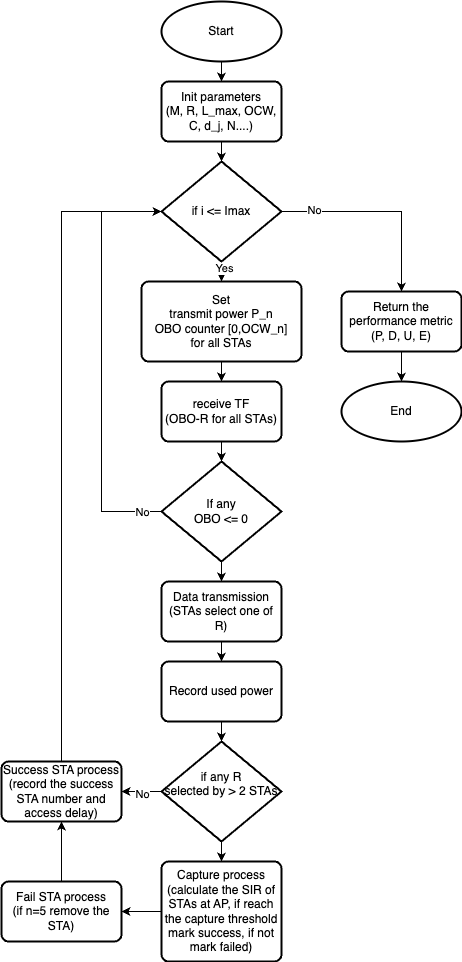

The diagram above was exported from draw.io. Its source (the exported page's mxGraphModel, read from the mxfile embedded in the PNG):
<mxGraphModel dx="954" dy="509" grid="1" gridSize="10" guides="1" tooltips="1" connect="1" arrows="1" fold="1" page="1" pageScale="1" pageWidth="827" pageHeight="1169" math="0" shadow="0">
  <root>
    <mxCell id="0" />
    <mxCell id="1" parent="0" />
    <mxCell id="YRensuKjwl-xwHQooEPK-42" style="edgeStyle=orthogonalEdgeStyle;rounded=0;orthogonalLoop=1;jettySize=auto;html=1;exitX=0.5;exitY=1;exitDx=0;exitDy=0;exitPerimeter=0;entryX=0.5;entryY=0;entryDx=0;entryDy=0;" edge="1" parent="1" source="YRensuKjwl-xwHQooEPK-2" target="YRensuKjwl-xwHQooEPK-5">
      <mxGeometry relative="1" as="geometry" />
    </mxCell>
    <mxCell id="YRensuKjwl-xwHQooEPK-2" value="Start" style="strokeWidth=2;html=1;shape=mxgraph.flowchart.start_1;whiteSpace=wrap;" vertex="1" parent="1">
      <mxGeometry x="360" y="140" width="120" height="60" as="geometry" />
    </mxCell>
    <mxCell id="YRensuKjwl-xwHQooEPK-50" style="edgeStyle=orthogonalEdgeStyle;rounded=0;orthogonalLoop=1;jettySize=auto;html=1;exitX=0.5;exitY=1;exitDx=0;exitDy=0;entryX=0.5;entryY=0;entryDx=0;entryDy=0;entryPerimeter=0;" edge="1" parent="1" source="YRensuKjwl-xwHQooEPK-5" target="YRensuKjwl-xwHQooEPK-12">
      <mxGeometry relative="1" as="geometry" />
    </mxCell>
    <mxCell id="YRensuKjwl-xwHQooEPK-5" value="Init parameters&lt;br&gt;(M, R, L_max, OCW, C, d_j, N....)" style="rounded=1;whiteSpace=wrap;html=1;absoluteArcSize=1;arcSize=14;strokeWidth=2;" vertex="1" parent="1">
      <mxGeometry x="360" y="220" width="120" height="60" as="geometry" />
    </mxCell>
    <mxCell id="YRensuKjwl-xwHQooEPK-47" style="edgeStyle=orthogonalEdgeStyle;rounded=0;orthogonalLoop=1;jettySize=auto;html=1;exitX=0.5;exitY=1;exitDx=0;exitDy=0;entryX=0.5;entryY=0;entryDx=0;entryDy=0;" edge="1" parent="1" source="YRensuKjwl-xwHQooEPK-7" target="YRensuKjwl-xwHQooEPK-14">
      <mxGeometry relative="1" as="geometry" />
    </mxCell>
    <mxCell id="YRensuKjwl-xwHQooEPK-7" value="Set &lt;br&gt;transmit power P_n&lt;br&gt;OBO counter [0,OCW_n]&lt;br&gt;for all STAs" style="rounded=1;whiteSpace=wrap;html=1;absoluteArcSize=1;arcSize=14;strokeWidth=2;" vertex="1" parent="1">
      <mxGeometry x="340" y="420" width="160" height="80" as="geometry" />
    </mxCell>
    <mxCell id="YRensuKjwl-xwHQooEPK-48" style="edgeStyle=orthogonalEdgeStyle;rounded=0;orthogonalLoop=1;jettySize=auto;html=1;exitX=0.5;exitY=1;exitDx=0;exitDy=0;exitPerimeter=0;entryX=0.5;entryY=0;entryDx=0;entryDy=0;" edge="1" parent="1" source="YRensuKjwl-xwHQooEPK-12" target="YRensuKjwl-xwHQooEPK-7">
      <mxGeometry relative="1" as="geometry" />
    </mxCell>
    <mxCell id="YRensuKjwl-xwHQooEPK-49" value="Yes" style="edgeLabel;html=1;align=center;verticalAlign=middle;resizable=0;points=[];" vertex="1" connectable="0" parent="YRensuKjwl-xwHQooEPK-48">
      <mxGeometry x="-0.4" y="2" relative="1" as="geometry">
        <mxPoint as="offset" />
      </mxGeometry>
    </mxCell>
    <mxCell id="YRensuKjwl-xwHQooEPK-52" style="edgeStyle=orthogonalEdgeStyle;rounded=0;orthogonalLoop=1;jettySize=auto;html=1;" edge="1" parent="1" source="YRensuKjwl-xwHQooEPK-12" target="YRensuKjwl-xwHQooEPK-51">
      <mxGeometry relative="1" as="geometry" />
    </mxCell>
    <mxCell id="YRensuKjwl-xwHQooEPK-53" value="No" style="edgeLabel;html=1;align=center;verticalAlign=middle;resizable=0;points=[];" vertex="1" connectable="0" parent="YRensuKjwl-xwHQooEPK-52">
      <mxGeometry x="-0.685" y="2" relative="1" as="geometry">
        <mxPoint x="1" as="offset" />
      </mxGeometry>
    </mxCell>
    <mxCell id="YRensuKjwl-xwHQooEPK-12" value="if i &amp;lt;= Imax" style="strokeWidth=2;html=1;shape=mxgraph.flowchart.decision;whiteSpace=wrap;" vertex="1" parent="1">
      <mxGeometry x="360" y="300" width="120" height="100" as="geometry" />
    </mxCell>
    <mxCell id="YRensuKjwl-xwHQooEPK-46" style="edgeStyle=orthogonalEdgeStyle;rounded=0;orthogonalLoop=1;jettySize=auto;html=1;exitX=0.5;exitY=1;exitDx=0;exitDy=0;entryX=0.5;entryY=0;entryDx=0;entryDy=0;entryPerimeter=0;" edge="1" parent="1" source="YRensuKjwl-xwHQooEPK-14" target="YRensuKjwl-xwHQooEPK-21">
      <mxGeometry relative="1" as="geometry" />
    </mxCell>
    <mxCell id="YRensuKjwl-xwHQooEPK-14" value="receive TF&lt;br&gt;(OBO-R for all STAs)" style="rounded=1;whiteSpace=wrap;html=1;absoluteArcSize=1;arcSize=14;strokeWidth=2;" vertex="1" parent="1">
      <mxGeometry x="360" y="520" width="120" height="60" as="geometry" />
    </mxCell>
    <mxCell id="YRensuKjwl-xwHQooEPK-22" style="edgeStyle=orthogonalEdgeStyle;rounded=0;orthogonalLoop=1;jettySize=auto;html=1;entryX=0;entryY=0.5;entryDx=0;entryDy=0;entryPerimeter=0;" edge="1" parent="1" source="YRensuKjwl-xwHQooEPK-21" target="YRensuKjwl-xwHQooEPK-12">
      <mxGeometry relative="1" as="geometry">
        <Array as="points">
          <mxPoint x="300" y="650" />
          <mxPoint x="300" y="350" />
        </Array>
      </mxGeometry>
    </mxCell>
    <mxCell id="YRensuKjwl-xwHQooEPK-23" value="No" style="edgeLabel;html=1;align=center;verticalAlign=middle;resizable=0;points=[];" vertex="1" connectable="0" parent="YRensuKjwl-xwHQooEPK-22">
      <mxGeometry x="-0.8268" y="-3" relative="1" as="geometry">
        <mxPoint x="16" y="3" as="offset" />
      </mxGeometry>
    </mxCell>
    <mxCell id="YRensuKjwl-xwHQooEPK-45" style="edgeStyle=orthogonalEdgeStyle;rounded=0;orthogonalLoop=1;jettySize=auto;html=1;exitX=0.5;exitY=1;exitDx=0;exitDy=0;exitPerimeter=0;entryX=0.5;entryY=0;entryDx=0;entryDy=0;" edge="1" parent="1" source="YRensuKjwl-xwHQooEPK-21" target="YRensuKjwl-xwHQooEPK-24">
      <mxGeometry relative="1" as="geometry" />
    </mxCell>
    <mxCell id="YRensuKjwl-xwHQooEPK-21" value="If any&lt;br&gt;OBO &amp;lt;= 0" style="strokeWidth=2;html=1;shape=mxgraph.flowchart.decision;whiteSpace=wrap;" vertex="1" parent="1">
      <mxGeometry x="360" y="600" width="120" height="100" as="geometry" />
    </mxCell>
    <mxCell id="YRensuKjwl-xwHQooEPK-44" style="edgeStyle=orthogonalEdgeStyle;rounded=0;orthogonalLoop=1;jettySize=auto;html=1;exitX=0.5;exitY=1;exitDx=0;exitDy=0;entryX=0.5;entryY=0;entryDx=0;entryDy=0;" edge="1" parent="1" source="YRensuKjwl-xwHQooEPK-24" target="YRensuKjwl-xwHQooEPK-37">
      <mxGeometry relative="1" as="geometry" />
    </mxCell>
    <mxCell id="YRensuKjwl-xwHQooEPK-24" value="Data transmission&lt;br&gt;(STAs select one of R)" style="rounded=1;whiteSpace=wrap;html=1;absoluteArcSize=1;arcSize=14;strokeWidth=2;" vertex="1" parent="1">
      <mxGeometry x="360" y="720" width="120" height="60" as="geometry" />
    </mxCell>
    <mxCell id="YRensuKjwl-xwHQooEPK-30" style="edgeStyle=orthogonalEdgeStyle;rounded=0;orthogonalLoop=1;jettySize=auto;html=1;exitX=0;exitY=0.5;exitDx=0;exitDy=0;exitPerimeter=0;entryX=1;entryY=0.5;entryDx=0;entryDy=0;" edge="1" parent="1" source="YRensuKjwl-xwHQooEPK-25" target="YRensuKjwl-xwHQooEPK-29">
      <mxGeometry relative="1" as="geometry" />
    </mxCell>
    <mxCell id="YRensuKjwl-xwHQooEPK-31" value="No" style="edgeLabel;html=1;align=center;verticalAlign=middle;resizable=0;points=[];" vertex="1" connectable="0" parent="YRensuKjwl-xwHQooEPK-30">
      <mxGeometry x="0.0278" y="2" relative="1" as="geometry">
        <mxPoint x="1" as="offset" />
      </mxGeometry>
    </mxCell>
    <mxCell id="YRensuKjwl-xwHQooEPK-40" style="edgeStyle=orthogonalEdgeStyle;rounded=0;orthogonalLoop=1;jettySize=auto;html=1;exitX=0.5;exitY=1;exitDx=0;exitDy=0;exitPerimeter=0;entryX=0.5;entryY=0;entryDx=0;entryDy=0;" edge="1" parent="1" source="YRensuKjwl-xwHQooEPK-25" target="YRensuKjwl-xwHQooEPK-28">
      <mxGeometry relative="1" as="geometry" />
    </mxCell>
    <mxCell id="YRensuKjwl-xwHQooEPK-25" value="if any R &lt;br&gt;selected by &amp;gt; 2 STAs&lt;br&gt;&amp;nbsp;" style="strokeWidth=2;html=1;shape=mxgraph.flowchart.decision;whiteSpace=wrap;" vertex="1" parent="1">
      <mxGeometry x="360" y="880" width="120" height="100" as="geometry" />
    </mxCell>
    <mxCell id="YRensuKjwl-xwHQooEPK-56" value="" style="edgeStyle=orthogonalEdgeStyle;rounded=0;orthogonalLoop=1;jettySize=auto;html=1;" edge="1" parent="1" source="YRensuKjwl-xwHQooEPK-28" target="YRensuKjwl-xwHQooEPK-54">
      <mxGeometry relative="1" as="geometry" />
    </mxCell>
    <mxCell id="YRensuKjwl-xwHQooEPK-28" value="Capture process&lt;br&gt;(calculate the SIR of STAs at AP, if reach the capture threshold mark success, if not mark failed)" style="rounded=1;whiteSpace=wrap;html=1;absoluteArcSize=1;arcSize=14;strokeWidth=2;" vertex="1" parent="1">
      <mxGeometry x="360" y="1000" width="120" height="100" as="geometry" />
    </mxCell>
    <mxCell id="YRensuKjwl-xwHQooEPK-33" style="edgeStyle=orthogonalEdgeStyle;rounded=0;orthogonalLoop=1;jettySize=auto;html=1;entryX=0;entryY=0.5;entryDx=0;entryDy=0;entryPerimeter=0;" edge="1" parent="1" source="YRensuKjwl-xwHQooEPK-29" target="YRensuKjwl-xwHQooEPK-12">
      <mxGeometry relative="1" as="geometry">
        <mxPoint x="240" y="370" as="targetPoint" />
        <Array as="points">
          <mxPoint x="260" y="350" />
        </Array>
      </mxGeometry>
    </mxCell>
    <mxCell id="YRensuKjwl-xwHQooEPK-29" value="Success STA process&lt;br&gt;(record the success STA number and access delay)" style="rounded=1;whiteSpace=wrap;html=1;absoluteArcSize=1;arcSize=14;strokeWidth=2;" vertex="1" parent="1">
      <mxGeometry x="200" y="900" width="120" height="60" as="geometry" />
    </mxCell>
    <mxCell id="YRensuKjwl-xwHQooEPK-41" style="edgeStyle=orthogonalEdgeStyle;rounded=0;orthogonalLoop=1;jettySize=auto;html=1;exitX=0.5;exitY=1;exitDx=0;exitDy=0;entryX=0.5;entryY=0;entryDx=0;entryDy=0;entryPerimeter=0;" edge="1" parent="1" source="YRensuKjwl-xwHQooEPK-37" target="YRensuKjwl-xwHQooEPK-25">
      <mxGeometry relative="1" as="geometry" />
    </mxCell>
    <mxCell id="YRensuKjwl-xwHQooEPK-37" value="Record used power" style="rounded=1;whiteSpace=wrap;html=1;absoluteArcSize=1;arcSize=14;strokeWidth=2;" vertex="1" parent="1">
      <mxGeometry x="360" y="800" width="120" height="60" as="geometry" />
    </mxCell>
    <mxCell id="YRensuKjwl-xwHQooEPK-61" value="" style="edgeStyle=orthogonalEdgeStyle;rounded=0;orthogonalLoop=1;jettySize=auto;html=1;" edge="1" parent="1" source="YRensuKjwl-xwHQooEPK-51" target="YRensuKjwl-xwHQooEPK-60">
      <mxGeometry relative="1" as="geometry" />
    </mxCell>
    <mxCell id="YRensuKjwl-xwHQooEPK-51" value="Return the performance metric&lt;br&gt;(P, D, U, E)" style="rounded=1;whiteSpace=wrap;html=1;absoluteArcSize=1;arcSize=14;strokeWidth=2;" vertex="1" parent="1">
      <mxGeometry x="540" y="430" width="120" height="60" as="geometry" />
    </mxCell>
    <mxCell id="YRensuKjwl-xwHQooEPK-57" value="" style="edgeStyle=orthogonalEdgeStyle;rounded=0;orthogonalLoop=1;jettySize=auto;html=1;" edge="1" parent="1" source="YRensuKjwl-xwHQooEPK-54" target="YRensuKjwl-xwHQooEPK-29">
      <mxGeometry relative="1" as="geometry" />
    </mxCell>
    <mxCell id="YRensuKjwl-xwHQooEPK-54" value="Fail STA process&lt;br&gt;(if n=5 remove the STA)" style="rounded=1;whiteSpace=wrap;html=1;absoluteArcSize=1;arcSize=14;strokeWidth=2;" vertex="1" parent="1">
      <mxGeometry x="200" y="1020" width="120" height="60" as="geometry" />
    </mxCell>
    <mxCell id="YRensuKjwl-xwHQooEPK-60" value="End" style="strokeWidth=2;html=1;shape=mxgraph.flowchart.start_1;whiteSpace=wrap;" vertex="1" parent="1">
      <mxGeometry x="540" y="520" width="120" height="60" as="geometry" />
    </mxCell>
  </root>
</mxGraphModel>